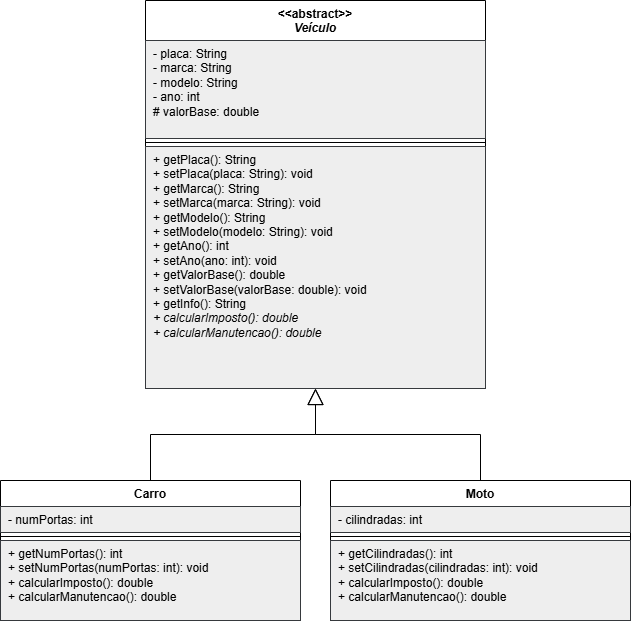

The diagram above was exported from draw.io. Its source (the exported page's mxGraphModel, read from the mxfile embedded in the PNG):
<mxGraphModel dx="1472" dy="743" grid="1" gridSize="10" guides="1" tooltips="1" connect="1" arrows="1" fold="1" page="1" pageScale="1" pageWidth="827" pageHeight="1169" math="0" shadow="0">
  <root>
    <mxCell id="0" />
    <mxCell id="1" parent="0" />
    <mxCell id="v" parent="1" style="swimlane;fontStyle=1;align=center;verticalAlign=top;startSize=40;whiteSpace=wrap;html=1;" value="&amp;lt;&amp;lt;abstract&amp;gt;&amp;gt;&lt;br&gt;&lt;i&gt;Veículo&lt;/i&gt;" vertex="1">
      <mxGeometry height="388" width="340" x="165" y="40" as="geometry" />
    </mxCell>
    <mxCell id="v_attr" parent="v" style="text;align=left;verticalAlign=top;spacingLeft=6;whiteSpace=wrap;html=1;fillColor=#eeeeee;strokeColor=#36393d;" value="- placa: String&lt;br&gt;- marca: String&lt;br&gt;- modelo: String&lt;br&gt;- ano: int&lt;br&gt;# valorBase: double" vertex="1">
      <mxGeometry height="98" width="340" y="40" as="geometry" />
    </mxCell>
    <mxCell id="v_line" parent="v" style="line;strokeWidth=1;fillColor=none;align=left;verticalAlign=middle;spacingTop=-1;spacingLeft=3;spacingRight=3;rotatable=0;labelPosition=right;points=[];portConstraint=eastwest;" value="" vertex="1">
      <mxGeometry height="8" width="340" y="138" as="geometry" />
    </mxCell>
    <mxCell id="v_met" parent="v" style="text;strokeColor=#36393d;fillColor=#eeeeee;align=left;verticalAlign=top;spacingLeft=6;whiteSpace=wrap;html=1;" value="+ getPlaca(): String&lt;br&gt;+ setPlaca(placa: String): void&lt;br&gt;+ getMarca(): String&lt;br&gt;+ setMarca(marca: String): void&lt;br&gt;+ getModelo(): String&lt;br&gt;+ setModelo(modelo: String): void&lt;br&gt;+ getAno(): int&lt;br&gt;+ setAno(ano: int): void&lt;br&gt;+ getValorBase(): double&lt;br&gt;+ setValorBase(valorBase: double): void&lt;br&gt;+ getInfo(): String&lt;br&gt;&lt;i&gt;+ calcularImposto(): double&lt;/i&gt;&lt;br&gt;&lt;i&gt;+ calcularManutencao(): double&lt;/i&gt;" vertex="1">
      <mxGeometry height="242" width="340" y="146" as="geometry" />
    </mxCell>
    <mxCell id="c" parent="1" style="swimlane;fontStyle=1;align=center;verticalAlign=top;startSize=26;whiteSpace=wrap;html=1;" value="Carro" vertex="1">
      <mxGeometry height="140" width="300" x="20" y="520" as="geometry" />
    </mxCell>
    <mxCell id="c_attr" parent="c" style="text;strokeColor=#36393d;fillColor=#eeeeee;align=left;verticalAlign=top;spacingLeft=6;whiteSpace=wrap;html=1;" value="- numPortas: int" vertex="1">
      <mxGeometry height="26" width="300" y="26" as="geometry" />
    </mxCell>
    <mxCell id="c_line" parent="c" style="line;strokeWidth=1;fillColor=none;align=left;verticalAlign=middle;spacingTop=-1;spacingLeft=3;spacingRight=3;rotatable=0;labelPosition=right;points=[];portConstraint=eastwest;" value="" vertex="1">
      <mxGeometry height="8" width="300" y="52" as="geometry" />
    </mxCell>
    <mxCell id="c_met" parent="c" style="text;strokeColor=#36393d;fillColor=#eeeeee;align=left;verticalAlign=top;spacingLeft=6;whiteSpace=wrap;html=1;" value="+ getNumPortas(): int&lt;br&gt;+ setNumPortas(numPortas: int): void&lt;br&gt;+ calcularImposto(): double&lt;br&gt;+ calcularManutencao(): double" vertex="1">
      <mxGeometry height="80" width="300" y="60" as="geometry" />
    </mxCell>
    <mxCell id="m" parent="1" style="swimlane;fontStyle=1;align=center;verticalAlign=top;startSize=26;whiteSpace=wrap;html=1;" value="Moto" vertex="1">
      <mxGeometry height="140" width="300" x="350" y="520" as="geometry" />
    </mxCell>
    <mxCell id="m_attr" parent="m" style="text;strokeColor=#36393d;fillColor=#eeeeee;align=left;verticalAlign=top;spacingLeft=6;whiteSpace=wrap;html=1;" value="- cilindradas: int" vertex="1">
      <mxGeometry height="26" width="300" y="26" as="geometry" />
    </mxCell>
    <mxCell id="m_line" parent="m" style="line;strokeWidth=1;fillColor=none;align=left;verticalAlign=middle;spacingTop=-1;spacingLeft=3;spacingRight=3;rotatable=0;labelPosition=right;points=[];portConstraint=eastwest;" value="" vertex="1">
      <mxGeometry height="8" width="300" y="52" as="geometry" />
    </mxCell>
    <mxCell id="m_met" parent="m" style="text;strokeColor=#36393d;fillColor=#eeeeee;align=left;verticalAlign=top;spacingLeft=6;whiteSpace=wrap;html=1;" value="+ getCilindradas(): int&lt;br&gt;+ setCilindradas(cilindradas: int): void&lt;br&gt;+ calcularImposto(): double&lt;br&gt;+ calcularManutencao(): double" vertex="1">
      <mxGeometry height="80" width="300" y="60" as="geometry" />
    </mxCell>
    <mxCell id="e1" edge="1" parent="1" source="c" style="edgeStyle=orthogonalEdgeStyle;rounded=0;html=1;endArrow=block;endFill=0;endSize=14;exitX=0.5;exitY=0;exitDx=0;exitDy=0;entryX=0.5;entryY=1;entryDx=0;entryDy=0;" target="v">
      <mxGeometry relative="1" as="geometry" />
    </mxCell>
    <mxCell id="e2" edge="1" parent="1" source="m" style="edgeStyle=orthogonalEdgeStyle;rounded=0;html=1;endArrow=block;endFill=0;endSize=14;exitX=0.5;exitY=0;exitDx=0;exitDy=0;entryX=0.5;entryY=1;entryDx=0;entryDy=0;" target="v">
      <mxGeometry relative="1" as="geometry" />
    </mxCell>
  </root>
</mxGraphModel>